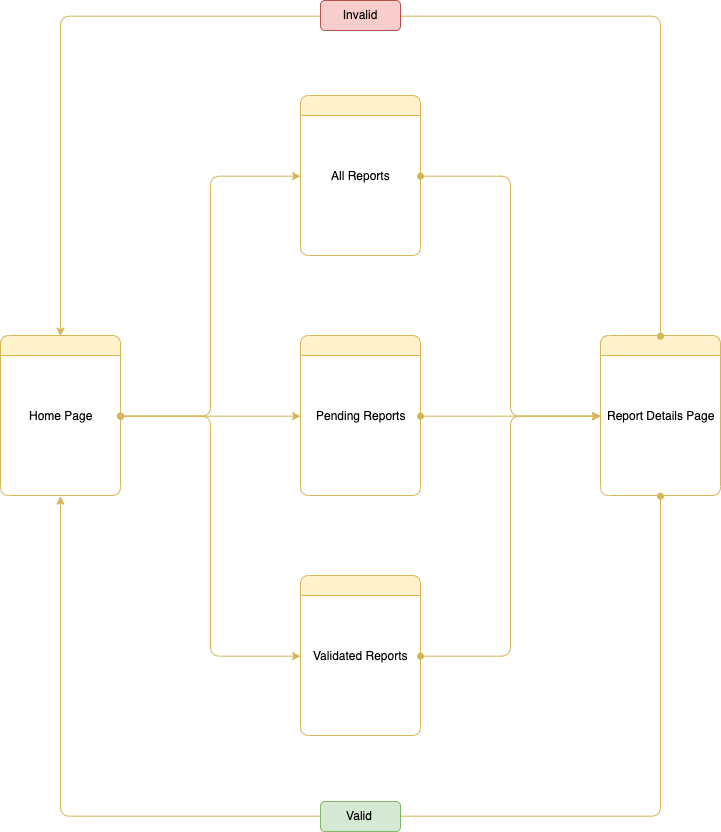

The diagram above was exported from draw.io. Its source (the exported page's mxGraphModel, read from the mxfile embedded in the PNG):
<mxGraphModel dx="1820" dy="2441" grid="1" gridSize="10" guides="1" tooltips="1" connect="1" arrows="1" fold="1" page="1" pageScale="1" pageWidth="827" pageHeight="1169" math="0" shadow="0">
  <root>
    <mxCell id="0" />
    <mxCell id="1" parent="0" />
    <mxCell id="EV2AusiiYdINwxmsYOoS-59" style="edgeStyle=orthogonalEdgeStyle;rounded=1;jumpStyle=none;jumpSize=310;orthogonalLoop=1;jettySize=auto;html=1;entryX=0;entryY=0.5;entryDx=0;entryDy=0;startArrow=oval;startFill=1;endArrow=classic;endFill=1;fillColor=#fff2cc;strokeColor=#d6b656;" parent="1" source="EV2AusiiYdINwxmsYOoS-42" target="EV2AusiiYdINwxmsYOoS-55" edge="1">
      <mxGeometry relative="1" as="geometry" />
    </mxCell>
    <mxCell id="EV2AusiiYdINwxmsYOoS-60" style="edgeStyle=orthogonalEdgeStyle;rounded=1;jumpStyle=none;jumpSize=310;orthogonalLoop=1;jettySize=auto;html=1;entryX=0;entryY=0.5;entryDx=0;entryDy=0;startArrow=oval;startFill=1;endArrow=classic;endFill=1;fillColor=#fff2cc;strokeColor=#d6b656;" parent="1" source="EV2AusiiYdINwxmsYOoS-42" target="EV2AusiiYdINwxmsYOoS-51" edge="1">
      <mxGeometry relative="1" as="geometry" />
    </mxCell>
    <mxCell id="EV2AusiiYdINwxmsYOoS-61" style="edgeStyle=orthogonalEdgeStyle;rounded=1;jumpStyle=none;jumpSize=310;orthogonalLoop=1;jettySize=auto;html=1;entryX=0;entryY=0.5;entryDx=0;entryDy=0;startArrow=oval;startFill=1;endArrow=classic;endFill=1;fillColor=#fff2cc;strokeColor=#d6b656;" parent="1" source="EV2AusiiYdINwxmsYOoS-42" target="EV2AusiiYdINwxmsYOoS-57" edge="1">
      <mxGeometry relative="1" as="geometry" />
    </mxCell>
    <mxCell id="EV2AusiiYdINwxmsYOoS-42" value="" style="swimlane;startSize=20;rounded=1;fillColor=#fff2cc;strokeColor=#d6b656;" parent="1" vertex="1">
      <mxGeometry x="670" y="200" width="120" height="160" as="geometry" />
    </mxCell>
    <mxCell id="EV2AusiiYdINwxmsYOoS-43" value="Home Page" style="text;html=1;align=center;verticalAlign=middle;resizable=0;points=[];;autosize=1;" parent="EV2AusiiYdINwxmsYOoS-42" vertex="1">
      <mxGeometry x="20" y="70" width="80" height="20" as="geometry" />
    </mxCell>
    <mxCell id="EV2AusiiYdINwxmsYOoS-81" style="edgeStyle=orthogonalEdgeStyle;rounded=1;jumpStyle=none;jumpSize=310;orthogonalLoop=1;jettySize=auto;html=1;entryX=0;entryY=0.5;entryDx=0;entryDy=0;startArrow=oval;startFill=1;endArrow=classic;endFill=1;fillColor=#fff2cc;strokeColor=#d6b656;" parent="1" source="EV2AusiiYdINwxmsYOoS-51" target="W-PHUR3b1dsXJzEMBh3o-2" edge="1">
      <mxGeometry relative="1" as="geometry">
        <mxPoint x="1200" y="280.66666666666697" as="targetPoint" />
      </mxGeometry>
    </mxCell>
    <mxCell id="EV2AusiiYdINwxmsYOoS-51" value="" style="swimlane;startSize=20;rounded=1;fillColor=#fff2cc;strokeColor=#d6b656;" parent="1" vertex="1">
      <mxGeometry x="970" y="200" width="120" height="160" as="geometry" />
    </mxCell>
    <mxCell id="EV2AusiiYdINwxmsYOoS-52" value="Pending Reports" style="text;html=1;align=center;verticalAlign=middle;resizable=0;points=[];;autosize=1;" parent="EV2AusiiYdINwxmsYOoS-51" vertex="1">
      <mxGeometry x="10" y="70" width="100" height="20" as="geometry" />
    </mxCell>
    <mxCell id="EV2AusiiYdINwxmsYOoS-55" value="" style="swimlane;startSize=20;rounded=1;fillColor=#fff2cc;strokeColor=#d6b656;" parent="1" vertex="1">
      <mxGeometry x="970" y="-40" width="120" height="160" as="geometry" />
    </mxCell>
    <mxCell id="EV2AusiiYdINwxmsYOoS-56" value="All Reports" style="text;html=1;align=center;verticalAlign=middle;resizable=0;points=[];;autosize=1;" parent="EV2AusiiYdINwxmsYOoS-55" vertex="1">
      <mxGeometry x="25" y="70" width="70" height="20" as="geometry" />
    </mxCell>
    <mxCell id="EV2AusiiYdINwxmsYOoS-84" style="edgeStyle=orthogonalEdgeStyle;rounded=1;jumpStyle=none;jumpSize=310;orthogonalLoop=1;jettySize=auto;html=1;entryX=0;entryY=0.5;entryDx=0;entryDy=0;startArrow=oval;startFill=1;endArrow=classic;endFill=1;fillColor=#fff2cc;strokeColor=#d6b656;" parent="1" source="EV2AusiiYdINwxmsYOoS-57" target="W-PHUR3b1dsXJzEMBh3o-2" edge="1">
      <mxGeometry relative="1" as="geometry">
        <mxPoint x="1200" y="520.666666666667" as="targetPoint" />
      </mxGeometry>
    </mxCell>
    <mxCell id="EV2AusiiYdINwxmsYOoS-57" value="" style="swimlane;startSize=20;rounded=1;fillColor=#fff2cc;strokeColor=#d6b656;" parent="1" vertex="1">
      <mxGeometry x="970" y="440" width="120" height="160" as="geometry" />
    </mxCell>
    <mxCell id="EV2AusiiYdINwxmsYOoS-58" value="Validated Reports" style="text;html=1;align=center;verticalAlign=middle;resizable=0;points=[];;autosize=1;" parent="EV2AusiiYdINwxmsYOoS-57" vertex="1">
      <mxGeometry x="5" y="70" width="110" height="20" as="geometry" />
    </mxCell>
    <mxCell id="W-PHUR3b1dsXJzEMBh3o-1" style="edgeStyle=orthogonalEdgeStyle;rounded=1;jumpStyle=none;jumpSize=310;orthogonalLoop=1;jettySize=auto;html=1;entryX=0;entryY=0.5;entryDx=0;entryDy=0;startArrow=oval;startFill=1;endArrow=classic;endFill=1;fillColor=#fff2cc;strokeColor=#d6b656;exitX=1;exitY=0.5;exitDx=0;exitDy=0;" parent="1" source="EV2AusiiYdINwxmsYOoS-55" target="W-PHUR3b1dsXJzEMBh3o-2" edge="1">
      <mxGeometry relative="1" as="geometry">
        <mxPoint x="1090" y="39" as="sourcePoint" />
        <mxPoint x="1200" y="39.16666666666697" as="targetPoint" />
      </mxGeometry>
    </mxCell>
    <mxCell id="W-PHUR3b1dsXJzEMBh3o-2" value="" style="swimlane;startSize=20;rounded=1;fillColor=#fff2cc;strokeColor=#d6b656;" parent="1" vertex="1">
      <mxGeometry x="1270" y="200" width="120" height="160" as="geometry" />
    </mxCell>
    <mxCell id="W-PHUR3b1dsXJzEMBh3o-3" value="Report Details Page" style="text;html=1;align=center;verticalAlign=middle;resizable=0;points=[];;autosize=1;" parent="W-PHUR3b1dsXJzEMBh3o-2" vertex="1">
      <mxGeometry y="70" width="120" height="20" as="geometry" />
    </mxCell>
    <mxCell id="W-PHUR3b1dsXJzEMBh3o-6" style="edgeStyle=orthogonalEdgeStyle;rounded=1;jumpStyle=none;jumpSize=310;orthogonalLoop=1;jettySize=auto;html=1;entryX=0.5;entryY=1;entryDx=0;entryDy=0;startArrow=oval;startFill=1;endArrow=classic;endFill=1;fillColor=#fff2cc;strokeColor=#d6b656;exitX=0.5;exitY=1;exitDx=0;exitDy=0;" parent="1" source="W-PHUR3b1dsXJzEMBh3o-2" target="EV2AusiiYdINwxmsYOoS-42" edge="1">
      <mxGeometry relative="1" as="geometry">
        <mxPoint x="1220" y="584.166666666667" as="sourcePoint" />
        <mxPoint x="1400" y="824.166666666667" as="targetPoint" />
        <Array as="points">
          <mxPoint x="1330" y="681" />
          <mxPoint x="730" y="681" />
        </Array>
      </mxGeometry>
    </mxCell>
    <mxCell id="W-PHUR3b1dsXJzEMBh3o-7" style="edgeStyle=orthogonalEdgeStyle;rounded=1;jumpStyle=none;jumpSize=310;orthogonalLoop=1;jettySize=auto;html=1;entryX=0.5;entryY=0;entryDx=0;entryDy=0;startArrow=oval;startFill=1;endArrow=classic;endFill=1;fillColor=#fff2cc;strokeColor=#d6b656;exitX=0.5;exitY=0;exitDx=0;exitDy=0;" parent="1" source="W-PHUR3b1dsXJzEMBh3o-2" target="EV2AusiiYdINwxmsYOoS-42" edge="1">
      <mxGeometry relative="1" as="geometry">
        <mxPoint x="1110" y="60.66666666666697" as="sourcePoint" />
        <mxPoint x="1290" y="300.66666666666697" as="targetPoint" />
        <Array as="points">
          <mxPoint x="1330" y="-119" />
          <mxPoint x="730" y="-119" />
        </Array>
      </mxGeometry>
    </mxCell>
    <mxCell id="Vd_0o5bO_NNXCIlUV7qA-1" value="Valid" style="rounded=1;whiteSpace=wrap;html=1;fillColor=#d5e8d4;strokeColor=#82b366;" vertex="1" parent="1">
      <mxGeometry x="990" y="666" width="80" height="30" as="geometry" />
    </mxCell>
    <mxCell id="Vd_0o5bO_NNXCIlUV7qA-3" value="Invalid" style="rounded=1;whiteSpace=wrap;html=1;fillColor=#f8cecc;strokeColor=#b85450;" vertex="1" parent="1">
      <mxGeometry x="990" y="-135" width="80" height="30" as="geometry" />
    </mxCell>
  </root>
</mxGraphModel>